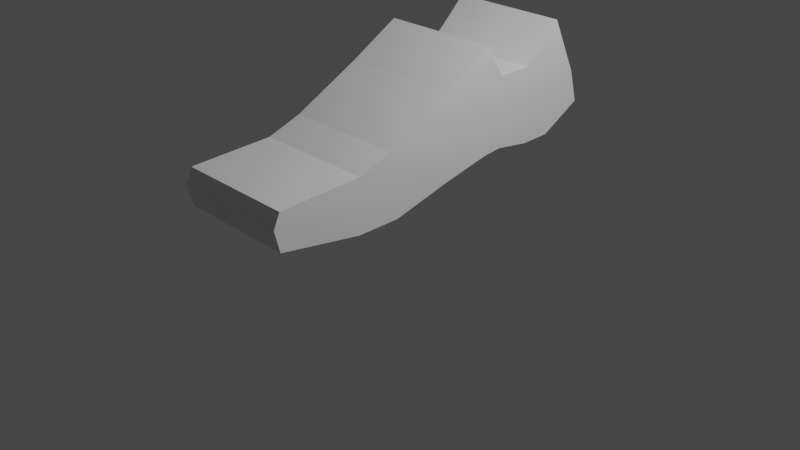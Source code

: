 # Source: shoe.blend  (saved by Blender 3.3.6; exported with 4.5.12 LTS)
import bpy
from mathutils import Matrix  # noqa: F401  (used for matrix-valued properties, if any)

bpy.ops.wm.read_factory_settings(use_empty=True)
scene = bpy.context.scene
scene.name = 'Scene'

# ---- collections
col_collection = bpy.data.collections.new('Collection'); scene.collection.children.link(col_collection)

# ---- materials (node trees are filled in below, after node groups)
mat_material = bpy.data.materials.new('Material')
mat_material.alpha_threshold = 0.0
mat_material.use_transparent_shadow = False
mat_material.roughness = 0.5
mat_material.line_color = (0.0, 0.0, 0.0, 1.0)

# ---- material node trees
mat_material.use_nodes = True; mat_material.node_tree.nodes.clear()
_N = mat_material.node_tree.nodes; _L = mat_material.node_tree.links
n0 = _N.new('ShaderNodeOutputMaterial'); n0.name = 'Material Output'; n0.location = (300, 300)
n1 = _N.new('ShaderNodeBsdfPrincipled'); n1.name = 'Principled BSDF'; n1.location = (10, 300)
n1.distribution = 'GGX'
n1.subsurface_method = 'RANDOM_WALK_SKIN'
n1.inputs[3].default_value = 1.45
n1.inputs[27].default_value = (0.0, 0.0, 0.0, 1.0)
n1.inputs[28].default_value = 1.0
_L.new(n1.outputs[0], n0.inputs[0])
n0.is_active_output = True

# ---- world
world_world = bpy.data.worlds.new('World'); scene.world = world_world
world_world.use_nodes = True; world_world.node_tree.nodes.clear()
_N = world_world.node_tree.nodes; _L = world_world.node_tree.links
n0 = _N.new('ShaderNodeOutputWorld'); n0.name = 'World Output'; n0.location = (300, 300)
n1 = _N.new('ShaderNodeBackground'); n1.name = 'Background'; n1.location = (10, 300)
n1.inputs[0].default_value = (0.05088, 0.05088, 0.05088, 1.0)
_L.new(n1.outputs[0], n0.inputs[0])
n0.is_active_output = True
world_world.color = (0.05088, 0.05088, 0.05088)
world_world.use_sun_shadow = False
world_world.sun_shadow_jitter_overblur = 0.0

# ---- cameras
cam_camera = bpy.data.cameras.new('Camera')
cam_camera.clip_end = 100.0
cam_camera.ortho_scale = 7.314

# ---- lights
light_light = bpy.data.lights.new('Light', 'POINT')
light_light.transmission_factor = 0.0
light_light.energy = 1000.0
light_light.shadow_soft_size = 0.1
light_light.shadow_maximum_resolution = 0.006
light_light.use_absolute_resolution = True

# ---- meshes
me_cube = bpy.data.meshes.new('Cube')
me_cube.from_pydata([(0.6466, 1.114, 1.505), (0.6466, 1.114, 1.131), (0.6466, 0.74, 1.505), (0.6466, 0.74, 1.131), (0.6466, 1.356, 1.73), (0.6466, 1.429, 1.165), (0.6466, 0.5408, 1.839), (0.6466, 0.5408, 1.167), (0.6466, -0.004154, 1.518), (0.6466, -0.002619, 1.015), (0.6466, -0.719, 1.135), (0.6466, -0.6855, 0.7616), (0.6466, -1.082, 1.001), (0.6466, -1.082, 0.7446), (0.6466, -1.97, 0.9558), (0.6466, -2.038, 0.8014), (0.6466, 1.523, 1.899), (0.6466, 1.809, 1.304), (0.6466, 1.129, 0.7013), (0.6466, 0.74, 0.755), (0.6466, 1.448, 0.711), (0.6466, 0.5408, 0.7325), (0.6466, 0.0007287, 0.6095), (0.6466, -0.636, 0.4401), (0.6466, -1.097, 0.4321), (0.6466, -1.98, 0.5719), (0.6466, 1.901, 0.9623), (0.0, 0.5408, 1.839), (0.0, 1.356, 1.73), (0.0, 0.74, 1.505), (0.0, 1.114, 1.505), (0.0, -0.004154, 1.518), (0.0, -0.719, 1.135), (0.0, -1.082, 1.001), (0.0, -1.97, 0.9558), (0.0, -2.038, 0.8014), (0.0, 1.523, 1.899), (0.0, 1.809, 1.304), (0.0, 1.129, 0.7013), (0.0, 0.74, 0.755), (0.0, 1.448, 0.711), (0.0, 0.5408, 0.7325), (0.0, 0.0007287, 0.6095), (0.0, -0.636, 0.4401), (0.0, -1.097, 0.4321), (0.0, -1.98, 0.5719), (0.0, 1.901, 0.9623)], [], [(1, 0, 2, 3), (0, 1, 5, 4), (3, 2, 6, 7), (7, 6, 8, 9), (9, 8, 10, 11), (11, 10, 12, 13), (13, 12, 14, 15), (17, 5, 20, 26), (9, 11, 23, 22), (1, 3, 19, 18), (3, 7, 21, 19), (11, 13, 24, 23), (5, 1, 18, 20), (8, 6, 27, 31), (7, 9, 22, 21), (13, 15, 25, 24), (19, 21, 41, 39), (0, 4, 28, 30), (5, 17, 16, 4), (21, 22, 42, 41), (14, 12, 33, 34), (22, 23, 43, 42), (26, 20, 40, 46), (16, 17, 37, 36), (10, 8, 31, 32), (23, 24, 44, 43), (4, 16, 36, 28), (24, 25, 45, 44), (6, 2, 29, 27), (2, 0, 30, 29), (18, 19, 39, 38), (17, 26, 46, 37), (12, 10, 32, 33), (20, 18, 38, 40), (25, 15, 35, 45), (15, 14, 34, 35)])
_uv = me_cube.uv_layers.new(name='UVMap')
_uv.uv.foreach_set('vector', [0.375, 0.5, 0.625, 0.5, 0.625, 0.75, 0.375, 0.75, 0.625, 0.5, 0.375, 0.5, 0.375, 0.5, 0.625, 0.5, 0.375, 0.75, 0.625, 0.75, 0.625, 0.75, 0.375, 0.75, 0.375, 0.75, 0.625, 0.75, 0.625, 0.75, 0.375, 0.75, 0.375, 0.75, 0.625, 0.75, 0.625, 0.75, 0.375, 0.75, 0.375, 0.75, 0.625, 0.75, 0.625, 0.75, 0.375, 0.75, 0.375, 0.75, 0.625, 0.75, 0.625, 0.75, 0.375, 0.75, 0.375, 0.5, 0.375, 0.5, 0.375, 0.5, 0.375, 0.5, 0.375, 0.75, 0.375, 0.75, 0.375, 0.75, 0.375, 0.75, 0.375, 0.5, 0.375, 0.75, 0.375, 0.75, 0.375, 0.5, 0.375, 0.75, 0.375, 0.75, 0.375, 0.75, 0.375, 0.75, 0.375, 0.75, 0.375, 0.75, 0.375, 0.75, 0.375, 0.75, 0.375, 0.5, 0.375, 0.5, 0.375, 0.5, 0.375, 0.5, 0.625, 0.75, 0.625, 0.75, 0.625, 0.75, 0.625, 0.75, 0.375, 0.75, 0.375, 0.75, 0.375, 0.75, 0.375, 0.75, 0.375, 0.75, 0.375, 0.75, 0.375, 0.75, 0.375, 0.75, 0.375, 0.75, 0.375, 0.75, 0.375, 0.75, 0.375, 0.75, 0.625, 0.5, 0.625, 0.5, 0.625, 0.5, 0.625, 0.5, 0.375, 0.5, 0.375, 0.5, 0.625, 0.5, 0.625, 0.5, 0.375, 0.75, 0.375, 0.75, 0.375, 0.75, 0.375, 0.75, 0.625, 0.75, 0.625, 0.75, 0.625, 0.75, 0.625, 0.75, 0.375, 0.75, 0.375, 0.75, 0.375, 0.75, 0.375, 0.75, 0.375, 0.5, 0.375, 0.5, 0.375, 0.5, 0.375, 0.5, 0.625, 0.5, 0.375, 0.5, 0.375, 0.5, 0.625, 0.5, 0.625, 0.75, 0.625, 0.75, 0.625, 0.75, 0.625, 0.75, 0.375, 0.75, 0.375, 0.75, 0.375, 0.75, 0.375, 0.75, 0.625, 0.5, 0.625, 0.5, 0.625, 0.5, 0.625, 0.5, 0.375, 0.75, 0.375, 0.75, 0.375, 0.75, 0.375, 0.75, 0.625, 0.75, 0.625, 0.75, 0.625, 0.75, 0.625, 0.75, 0.625, 0.75, 0.625, 0.5, 0.625, 0.5, 0.625, 0.75, 0.375, 0.5, 0.375, 0.75, 0.375, 0.75, 0.375, 0.5, 0.375, 0.5, 0.375, 0.5, 0.375, 0.5, 0.375, 0.5, 0.625, 0.75, 0.625, 0.75, 0.625, 0.75, 0.625, 0.75, 0.375, 0.5, 0.375, 0.5, 0.375, 0.5, 0.375, 0.5, 0.375, 0.75, 0.375, 0.75, 0.375, 0.75, 0.375, 0.75, 0.375, 0.75, 0.625, 0.75, 0.625, 0.75, 0.375, 0.75])
me_cube.materials.append(mat_material)
me_cube.use_mirror_vertex_groups = False
me_cube.update()

# ---- objects
ob_cube = bpy.data.objects.new('Cube', me_cube)
ob_light = bpy.data.objects.new('Light', light_light)
ob_camera = bpy.data.objects.new('Camera', cam_camera)
ob_empty = bpy.data.objects.new('Empty', None)
ob_empty_001 = bpy.data.objects.new('Empty.001', None)

# ---- transforms, parenting, visibility, modifiers, constraints
ob_cube.location = (0.0, 0.0, 0.0)
ob_cube.lock_rotations_4d = False
ob_cube.empty_display_type = 'ARROWS'
ob_cube.lineart.crease_threshold = 0.0
_m = ob_cube.modifiers.new('Mirror', 'MIRROR')
_m.use_clip = True
ob_light.location = (4.076, 1.005, 5.904)
ob_light.rotation_euler = (0.6503, 0.05522, 1.866)
ob_light.lock_rotations_4d = False
ob_light.empty_display_type = 'ARROWS'
ob_light.color = (0.0, 0.0, 0.0, 0.0)
ob_light.lineart.crease_threshold = 0.0
ob_camera.location = (7.359, -6.926, 4.958)
ob_camera.rotation_euler = (1.109, 0.0, 0.8149)
ob_camera.lock_rotations_4d = False
ob_camera.empty_display_type = 'ARROWS'
ob_camera.color = (0.0, 0.0, 0.0, 0.0)
ob_camera.display_type = 'WIRE'
ob_camera.lineart.crease_threshold = 0.0
ob_empty.location = (0.0, 0.0, 1.5)
ob_empty.rotation_euler = (1.571, -0.0, 1.571)
ob_empty.empty_display_type = 'IMAGE'
ob_empty.empty_display_size = 5.0
ob_empty.use_empty_image_alpha = True
ob_empty.color = (1.0, 1.0, 1.0, 0.4393)
ob_empty_001.location = (0.9309, -0.0979, 3.581)
ob_empty_001.rotation_euler = (0.0, -0.0, 3.142)
ob_empty_001.empty_display_type = 'IMAGE'
ob_empty_001.empty_display_size = 5.0
ob_empty_001.use_empty_image_alpha = True
ob_empty_001.color = (1.0, 1.0, 1.0, 0.3855)

# ---- collection membership
col_collection.objects.link(ob_cube)
col_collection.objects.link(ob_light)
col_collection.objects.link(ob_camera)
col_collection.objects.link(ob_empty)
col_collection.objects.link(ob_empty_001)

# ---- scene / render settings (as saved in the file)
scene.camera = ob_camera
scene.frame_start = 1; scene.frame_end = 250; scene.frame_set(1)
scene.render.engine = 'BLENDER_EEVEE_NEXT'
scene.cycles.sampling_pattern = 'TABULATED_SOBOL'
scene.cycles.use_light_tree = False
scene.view_settings.view_transform = 'Filmic'
bpy.context.view_layer.update()
